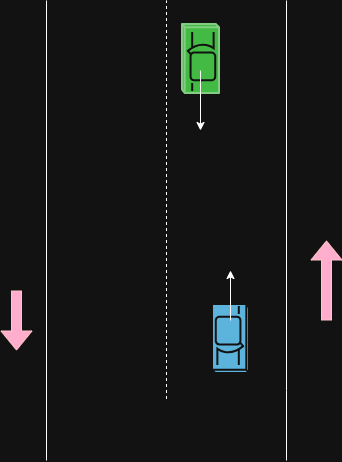

The diagram above was exported from draw.io. Its source (the exported page's mxGraphModel, read from the mxfile embedded in the PNG):
<mxGraphModel dx="872" dy="473" grid="1" gridSize="10" guides="1" tooltips="1" connect="1" arrows="1" fold="1" page="1" pageScale="1" pageWidth="827" pageHeight="1169" math="0" shadow="0">
  <root>
    <mxCell id="0" />
    <mxCell id="1" parent="0" />
    <mxCell id="A_zpr4MYEhEywqYuEQUG-1" value="" style="endArrow=none;html=1;rounded=0;" edge="1" parent="1">
      <mxGeometry width="50" height="50" relative="1" as="geometry">
        <mxPoint x="400" y="560" as="sourcePoint" />
        <mxPoint x="400" y="100" as="targetPoint" />
      </mxGeometry>
    </mxCell>
    <mxCell id="A_zpr4MYEhEywqYuEQUG-2" value="" style="endArrow=none;html=1;rounded=0;" edge="1" parent="1">
      <mxGeometry width="50" height="50" relative="1" as="geometry">
        <mxPoint x="640" y="560" as="sourcePoint" />
        <mxPoint x="640" y="100" as="targetPoint" />
        <Array as="points">
          <mxPoint x="640" y="490" />
        </Array>
      </mxGeometry>
    </mxCell>
    <mxCell id="A_zpr4MYEhEywqYuEQUG-3" value="" style="sketch=0;html=1;pointerEvents=1;dashed=0;fillColor=#036897;strokeColor=#ffffff;strokeWidth=2;verticalLabelPosition=bottom;verticalAlign=top;align=center;outlineConnect=0;shape=mxgraph.cisco.misc.car;rotation=90;" vertex="1" parent="1">
      <mxGeometry x="550" y="420" width="69" height="37" as="geometry" />
    </mxCell>
    <mxCell id="A_zpr4MYEhEywqYuEQUG-4" value="" style="shape=flexArrow;endArrow=classic;html=1;rounded=0;fillColor=#a20025;strokeColor=#6F0000;" edge="1" parent="1">
      <mxGeometry width="50" height="50" relative="1" as="geometry">
        <mxPoint x="680" y="420" as="sourcePoint" />
        <mxPoint x="680" y="340" as="targetPoint" />
      </mxGeometry>
    </mxCell>
    <mxCell id="A_zpr4MYEhEywqYuEQUG-5" value="" style="endArrow=none;dashed=1;html=1;rounded=0;" edge="1" parent="1">
      <mxGeometry width="50" height="50" relative="1" as="geometry">
        <mxPoint x="520" y="498.5" as="sourcePoint" />
        <mxPoint x="520" y="100" as="targetPoint" />
        <Array as="points" />
      </mxGeometry>
    </mxCell>
    <mxCell id="A_zpr4MYEhEywqYuEQUG-6" value="" style="shape=flexArrow;endArrow=classic;html=1;rounded=0;fillColor=#a20025;strokeColor=#6F0000;" edge="1" parent="1">
      <mxGeometry width="50" height="50" relative="1" as="geometry">
        <mxPoint x="370" y="390" as="sourcePoint" />
        <mxPoint x="370" y="450" as="targetPoint" />
      </mxGeometry>
    </mxCell>
    <mxCell id="A_zpr4MYEhEywqYuEQUG-9" value="" style="sketch=0;html=1;pointerEvents=1;dashed=0;fillColor=#008a00;strokeColor=#005700;strokeWidth=2;verticalLabelPosition=bottom;verticalAlign=top;align=center;outlineConnect=0;shape=mxgraph.cisco.misc.car;fontColor=#ffffff;rotation=-90;" vertex="1" parent="1">
      <mxGeometry x="520" y="140" width="69" height="37" as="geometry" />
    </mxCell>
    <mxCell id="A_zpr4MYEhEywqYuEQUG-10" value="" style="endArrow=classic;html=1;rounded=0;" edge="1" parent="1">
      <mxGeometry width="50" height="50" relative="1" as="geometry">
        <mxPoint x="554" y="170" as="sourcePoint" />
        <mxPoint x="554" y="230" as="targetPoint" />
      </mxGeometry>
    </mxCell>
    <mxCell id="A_zpr4MYEhEywqYuEQUG-11" value="" style="endArrow=classic;html=1;rounded=0;" edge="1" parent="1">
      <mxGeometry width="50" height="50" relative="1" as="geometry">
        <mxPoint x="584" y="420" as="sourcePoint" />
        <mxPoint x="584" y="370" as="targetPoint" />
      </mxGeometry>
    </mxCell>
  </root>
</mxGraphModel>